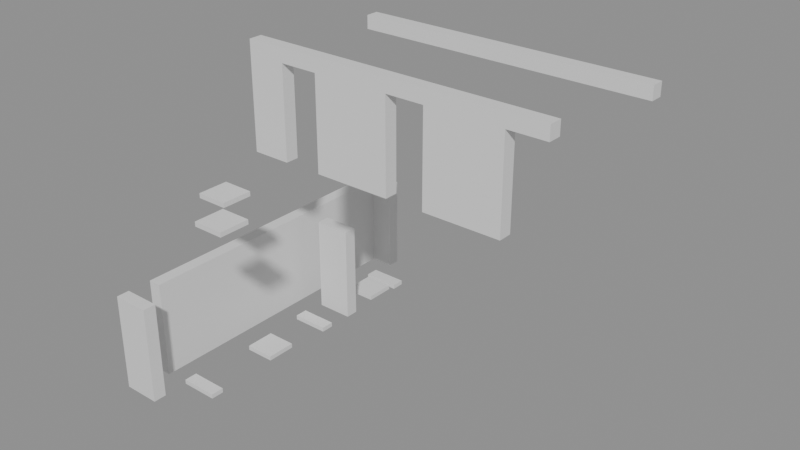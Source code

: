 # Source: building_lego.blend  (saved by Blender 5.0.119; exported with 4.5.12 LTS)
import bpy
from mathutils import Matrix  # noqa: F401  (used for matrix-valued properties, if any)

bpy.ops.wm.read_factory_settings(use_empty=True)
scene = bpy.context.scene
scene.name = 'Scene'

# ---- collections
col_01_paredes_externas = bpy.data.collections.new('01_Paredes_Externas'); scene.collection.children.link(col_01_paredes_externas)
col_02_paredes_internas = bpy.data.collections.new('02_Paredes_Internas'); scene.collection.children.link(col_02_paredes_internas)
col_04_moveis_decoracoes = bpy.data.collections.new('04_Moveis_Decoracoes'); scene.collection.children.link(col_04_moveis_decoracoes)

# ---- materials (node trees are filled in below, after node groups)
mat_mat_parede_externa = bpy.data.materials.new('Mat_Parede_Externa')
mat_mat_parede_interna = bpy.data.materials.new('Mat_Parede_Interna')
mat_mat_moveis = bpy.data.materials.new('Mat_Moveis')

# ---- material node trees
mat_mat_parede_externa.use_nodes = True; mat_mat_parede_externa.node_tree.nodes.clear()
_N = mat_mat_parede_externa.node_tree.nodes; _L = mat_mat_parede_externa.node_tree.links
n0 = _N.new('ShaderNodeBsdfPrincipled'); n0.name = 'BSDF - Pré-fundamentado'; n0.location = (-200, 100)
n1 = _N.new('ShaderNodeOutputMaterial'); n1.name = 'Saída de material'; n1.location = (200, 100)
_L.new(n0.outputs[0], n1.inputs[0])
n1.is_active_output = True
mat_mat_parede_interna.use_nodes = True; mat_mat_parede_interna.node_tree.nodes.clear()
_N = mat_mat_parede_interna.node_tree.nodes; _L = mat_mat_parede_interna.node_tree.links
n0 = _N.new('ShaderNodeBsdfPrincipled'); n0.name = 'BSDF - Pré-fundamentado'; n0.location = (-200, 100)
n1 = _N.new('ShaderNodeOutputMaterial'); n1.name = 'Saída de material'; n1.location = (200, 100)
_L.new(n0.outputs[0], n1.inputs[0])
n1.is_active_output = True
mat_mat_moveis.use_nodes = True; mat_mat_moveis.node_tree.nodes.clear()
_N = mat_mat_moveis.node_tree.nodes; _L = mat_mat_moveis.node_tree.links
n0 = _N.new('ShaderNodeBsdfPrincipled'); n0.name = 'BSDF - Pré-fundamentado'; n0.location = (-200, 100)
n1 = _N.new('ShaderNodeOutputMaterial'); n1.name = 'Saída de material'; n1.location = (200, 100)
_L.new(n0.outputs[0], n1.inputs[0])
n1.is_active_output = True

# ---- meshes
me_bloco_dungeon_wall_4118_2635_z_50 = bpy.data.meshes.new('Bloco_dungeon_wall_4118_2635_z-50')
me_bloco_dungeon_wall_4118_2635_z_50.from_pydata([(-0.5, -0.175, -1.32), (0.5, -0.175, -1.32), (0.5, 0.175, -1.32), (-0.5, 0.175, -1.32), (-0.5, -0.175, 1.32), (0.5, -0.175, 1.32), (0.5, 0.175, 1.32), (-0.5, 0.175, 1.32)], [], [(0, 1, 2, 3), (4, 7, 6, 5), (0, 4, 5, 1), (2, 6, 7, 3), (0, 3, 7, 4), (1, 5, 6, 2)])
me_bloco_dungeon_wall_4118_2635_z_50.materials.append(mat_mat_parede_externa)
me_bloco_dungeon_wall_4118_2635_z_50.update()
me_bloco_dungeon_wall_4118_2644_z_50 = bpy.data.meshes.new('Bloco_dungeon_wall_4118_2644_z-50')
me_bloco_dungeon_wall_4118_2644_z_50.from_pydata([(-0.5, -0.175, -1.32), (0.5, -0.175, -1.32), (0.5, 0.175, -1.32), (-0.5, 0.175, -1.32), (-0.5, -0.175, 1.32), (0.5, -0.175, 1.32), (0.5, 0.175, 1.32), (-0.5, 0.175, 1.32)], [], [(0, 1, 2, 3), (4, 7, 6, 5), (0, 4, 5, 1), (2, 6, 7, 3), (0, 3, 7, 4), (1, 5, 6, 2)])
me_bloco_dungeon_wall_4118_2644_z_50.materials.append(mat_mat_parede_externa)
me_bloco_dungeon_wall_4118_2644_z_50.update()
me_bloco_dungeon_wall_4118_2636_z_50 = bpy.data.meshes.new('Bloco_dungeon_wall_4118_2636_z-50')
me_bloco_dungeon_wall_4118_2636_z_50.from_pydata([(-0.175, -0.5, -1.32), (0.175, -0.5, -1.32), (0.175, 0.5, -1.32), (-0.175, 0.5, -1.32), (-0.175, -0.5, 1.32), (0.175, -0.5, 1.32), (0.175, 0.5, 1.32), (-0.175, 0.5, 1.32)], [], [(0, 1, 2, 3), (4, 7, 6, 5), (0, 4, 5, 1), (2, 6, 7, 3), (0, 3, 7, 4), (1, 5, 6, 2)])
me_bloco_dungeon_wall_4118_2636_z_50.materials.append(mat_mat_parede_externa)
me_bloco_dungeon_wall_4118_2636_z_50.update()
me_bloco_dungeon_wall_4118_2637_z_50 = bpy.data.meshes.new('Bloco_dungeon_wall_4118_2637_z-50')
me_bloco_dungeon_wall_4118_2637_z_50.from_pydata([(-0.175, -0.5, -1.32), (0.175, -0.5, -1.32), (0.175, 0.5, -1.32), (-0.175, 0.5, -1.32), (-0.175, -0.5, 1.32), (0.175, -0.5, 1.32), (0.175, 0.5, 1.32), (-0.175, 0.5, 1.32)], [], [(0, 1, 2, 3), (4, 7, 6, 5), (0, 4, 5, 1), (2, 6, 7, 3), (0, 3, 7, 4), (1, 5, 6, 2)])
me_bloco_dungeon_wall_4118_2637_z_50.materials.append(mat_mat_parede_externa)
me_bloco_dungeon_wall_4118_2637_z_50.update()
me_bloco_dungeon_wall_4118_2638_z_50 = bpy.data.meshes.new('Bloco_dungeon_wall_4118_2638_z-50')
me_bloco_dungeon_wall_4118_2638_z_50.from_pydata([(-0.175, -0.5, -1.32), (0.175, -0.5, -1.32), (0.175, 0.5, -1.32), (-0.175, 0.5, -1.32), (-0.175, -0.5, 1.32), (0.175, -0.5, 1.32), (0.175, 0.5, 1.32), (-0.175, 0.5, 1.32)], [], [(0, 1, 2, 3), (4, 7, 6, 5), (0, 4, 5, 1), (2, 6, 7, 3), (0, 3, 7, 4), (1, 5, 6, 2)])
me_bloco_dungeon_wall_4118_2638_z_50.materials.append(mat_mat_parede_externa)
me_bloco_dungeon_wall_4118_2638_z_50.update()
me_bloco_dungeon_wall_4118_2639_z_50 = bpy.data.meshes.new('Bloco_dungeon_wall_4118_2639_z-50')
me_bloco_dungeon_wall_4118_2639_z_50.from_pydata([(-0.175, -0.5, -1.32), (0.175, -0.5, -1.32), (0.175, 0.5, -1.32), (-0.175, 0.5, -1.32), (-0.175, -0.5, 1.32), (0.175, -0.5, 1.32), (0.175, 0.5, 1.32), (-0.175, 0.5, 1.32)], [], [(0, 1, 2, 3), (4, 7, 6, 5), (0, 4, 5, 1), (2, 6, 7, 3), (0, 3, 7, 4), (1, 5, 6, 2)])
me_bloco_dungeon_wall_4118_2639_z_50.materials.append(mat_mat_parede_externa)
me_bloco_dungeon_wall_4118_2639_z_50.update()
me_bloco_dungeon_wall_4118_2640_z_50 = bpy.data.meshes.new('Bloco_dungeon_wall_4118_2640_z-50')
me_bloco_dungeon_wall_4118_2640_z_50.from_pydata([(-0.175, -0.5, -1.32), (0.175, -0.5, -1.32), (0.175, 0.5, -1.32), (-0.175, 0.5, -1.32), (-0.175, -0.5, 1.32), (0.175, -0.5, 1.32), (0.175, 0.5, 1.32), (-0.175, 0.5, 1.32)], [], [(0, 1, 2, 3), (4, 7, 6, 5), (0, 4, 5, 1), (2, 6, 7, 3), (0, 3, 7, 4), (1, 5, 6, 2)])
me_bloco_dungeon_wall_4118_2640_z_50.materials.append(mat_mat_parede_externa)
me_bloco_dungeon_wall_4118_2640_z_50.update()
me_bloco_dungeon_wall_4118_2641_z_50 = bpy.data.meshes.new('Bloco_dungeon_wall_4118_2641_z-50')
me_bloco_dungeon_wall_4118_2641_z_50.from_pydata([(-0.175, -0.5, -1.32), (0.175, -0.5, -1.32), (0.175, 0.5, -1.32), (-0.175, 0.5, -1.32), (-0.175, -0.5, 1.32), (0.175, -0.5, 1.32), (0.175, 0.5, 1.32), (-0.175, 0.5, 1.32)], [], [(0, 1, 2, 3), (4, 7, 6, 5), (0, 4, 5, 1), (2, 6, 7, 3), (0, 3, 7, 4), (1, 5, 6, 2)])
me_bloco_dungeon_wall_4118_2641_z_50.materials.append(mat_mat_parede_externa)
me_bloco_dungeon_wall_4118_2641_z_50.update()
me_bloco_dungeon_wall_4118_2642_z_50 = bpy.data.meshes.new('Bloco_dungeon_wall_4118_2642_z-50')
me_bloco_dungeon_wall_4118_2642_z_50.from_pydata([(-0.175, -0.5, -1.32), (0.175, -0.5, -1.32), (0.175, 0.5, -1.32), (-0.175, 0.5, -1.32), (-0.175, -0.5, 1.32), (0.175, -0.5, 1.32), (0.175, 0.5, 1.32), (-0.175, 0.5, 1.32)], [], [(0, 1, 2, 3), (4, 7, 6, 5), (0, 4, 5, 1), (2, 6, 7, 3), (0, 3, 7, 4), (1, 5, 6, 2)])
me_bloco_dungeon_wall_4118_2642_z_50.materials.append(mat_mat_parede_externa)
me_bloco_dungeon_wall_4118_2642_z_50.update()
me_bloco_dungeon_wall_4118_2643_z_50 = bpy.data.meshes.new('Bloco_dungeon_wall_4118_2643_z-50')
me_bloco_dungeon_wall_4118_2643_z_50.from_pydata([(-0.175, -0.5, -1.32), (0.175, -0.5, -1.32), (0.175, 0.5, -1.32), (-0.175, 0.5, -1.32), (-0.175, -0.5, 1.32), (0.175, -0.5, 1.32), (0.175, 0.5, 1.32), (-0.175, 0.5, 1.32)], [], [(0, 1, 2, 3), (4, 7, 6, 5), (0, 4, 5, 1), (2, 6, 7, 3), (0, 3, 7, 4), (1, 5, 6, 2)])
me_bloco_dungeon_wall_4118_2643_z_50.materials.append(mat_mat_parede_externa)
me_bloco_dungeon_wall_4118_2643_z_50.update()
me_bloco_skeleton_4119_2636_z_50 = bpy.data.meshes.new('Bloco_skeleton_4119_2636_z-50')
me_bloco_skeleton_4119_2636_z_50.from_pydata([(-0.5, -0.175, -0.06), (0.5, -0.175, -0.06), (0.5, 0.175, -0.06), (-0.5, 0.175, -0.06), (-0.5, -0.175, 0.06), (0.5, -0.175, 0.06), (0.5, 0.175, 0.06), (-0.5, 0.175, 0.06)], [], [(0, 1, 2, 3), (4, 7, 6, 5), (0, 4, 5, 1), (2, 6, 7, 3), (0, 3, 7, 4), (1, 5, 6, 2)])
me_bloco_skeleton_4119_2636_z_50.materials.append(mat_mat_parede_interna)
me_bloco_skeleton_4119_2636_z_50.update()
me_bloco_stone_arch_4120_2638_z0 = bpy.data.meshes.new('Bloco_stone_arch_4120_2638_z0')
me_bloco_stone_arch_4120_2638_z0.from_pydata([(-0.5, -0.175, -1.2), (0.5, -0.175, -1.2), (0.5, 0.175, -1.2), (-0.5, 0.175, -1.2), (-0.5, -0.175, 1.2), (0.5, -0.175, 1.2), (0.5, 0.175, 1.2), (-0.5, 0.175, 1.2)], [], [(0, 1, 2, 3), (4, 7, 6, 5), (0, 4, 5, 1), (2, 6, 7, 3), (0, 3, 7, 4), (1, 5, 6, 2)])
me_bloco_stone_arch_4120_2638_z0.materials.append(mat_mat_parede_interna)
me_bloco_stone_arch_4120_2638_z0.update()
me_bloco_stone_wall_4120_2638_z20 = bpy.data.meshes.new('Bloco_stone_wall_4120_2638_z20')
me_bloco_stone_wall_4120_2638_z20.from_pydata([(-0.5, -0.175, -0.18), (0.5, -0.175, -0.18), (0.5, 0.175, -0.18), (-0.5, 0.175, -0.18), (-0.5, -0.175, 0.18), (0.5, -0.175, 0.18), (0.5, 0.175, 0.18), (-0.5, 0.175, 0.18)], [], [(0, 1, 2, 3), (4, 7, 6, 5), (0, 4, 5, 1), (2, 6, 7, 3), (0, 3, 7, 4), (1, 5, 6, 2)])
me_bloco_stone_wall_4120_2638_z20.materials.append(mat_mat_parede_interna)
me_bloco_stone_wall_4120_2638_z20.update()
me_bloco_stone_wall_4121_2638_z20 = bpy.data.meshes.new('Bloco_stone_wall_4121_2638_z20')
me_bloco_stone_wall_4121_2638_z20.from_pydata([(-0.5, -0.175, -0.18), (0.5, -0.175, -0.18), (0.5, 0.175, -0.18), (-0.5, 0.175, -0.18), (-0.5, -0.175, 0.18), (0.5, -0.175, 0.18), (0.5, 0.175, 0.18), (-0.5, 0.175, 0.18)], [], [(0, 1, 2, 3), (4, 7, 6, 5), (0, 4, 5, 1), (2, 6, 7, 3), (0, 3, 7, 4), (1, 5, 6, 2)])
me_bloco_stone_wall_4121_2638_z20.materials.append(mat_mat_parede_interna)
me_bloco_stone_wall_4121_2638_z20.update()
me_bloco_stone_arch_4122_2638_z0 = bpy.data.meshes.new('Bloco_stone_arch_4122_2638_z0')
me_bloco_stone_arch_4122_2638_z0.from_pydata([(-0.5, -0.175, -1.2), (0.5, -0.175, -1.2), (0.5, 0.175, -1.2), (-0.5, 0.175, -1.2), (-0.5, -0.175, 1.2), (0.5, -0.175, 1.2), (0.5, 0.175, 1.2), (-0.5, 0.175, 1.2)], [], [(0, 1, 2, 3), (4, 7, 6, 5), (0, 4, 5, 1), (2, 6, 7, 3), (0, 3, 7, 4), (1, 5, 6, 2)])
me_bloco_stone_arch_4122_2638_z0.materials.append(mat_mat_parede_interna)
me_bloco_stone_arch_4122_2638_z0.update()
me_bloco_stone_wall_4122_2638_z20 = bpy.data.meshes.new('Bloco_stone_wall_4122_2638_z20')
me_bloco_stone_wall_4122_2638_z20.from_pydata([(-0.5, -0.175, -0.18), (0.5, -0.175, -0.18), (0.5, 0.175, -0.18), (-0.5, 0.175, -0.18), (-0.5, -0.175, 0.18), (0.5, -0.175, 0.18), (0.5, 0.175, 0.18), (-0.5, 0.175, 0.18)], [], [(0, 1, 2, 3), (4, 7, 6, 5), (0, 4, 5, 1), (2, 6, 7, 3), (0, 3, 7, 4), (1, 5, 6, 2)])
me_bloco_stone_wall_4122_2638_z20.materials.append(mat_mat_parede_interna)
me_bloco_stone_wall_4122_2638_z20.update()
me_bloco_stone_arch_4123_2638_z0 = bpy.data.meshes.new('Bloco_stone_arch_4123_2638_z0')
me_bloco_stone_arch_4123_2638_z0.from_pydata([(-0.5, -0.175, -1.2), (0.5, -0.175, -1.2), (0.5, 0.175, -1.2), (-0.5, 0.175, -1.2), (-0.5, -0.175, 1.2), (0.5, -0.175, 1.2), (0.5, 0.175, 1.2), (-0.5, 0.175, 1.2)], [], [(0, 1, 2, 3), (4, 7, 6, 5), (0, 4, 5, 1), (2, 6, 7, 3), (0, 3, 7, 4), (1, 5, 6, 2)])
me_bloco_stone_arch_4123_2638_z0.materials.append(mat_mat_parede_interna)
me_bloco_stone_arch_4123_2638_z0.update()
me_bloco_stone_wall_4123_2638_z20 = bpy.data.meshes.new('Bloco_stone_wall_4123_2638_z20')
me_bloco_stone_wall_4123_2638_z20.from_pydata([(-0.5, -0.175, -0.18), (0.5, -0.175, -0.18), (0.5, 0.175, -0.18), (-0.5, 0.175, -0.18), (-0.5, -0.175, 0.18), (0.5, -0.175, 0.18), (0.5, 0.175, 0.18), (-0.5, 0.175, 0.18)], [], [(0, 1, 2, 3), (4, 7, 6, 5), (0, 4, 5, 1), (2, 6, 7, 3), (0, 3, 7, 4), (1, 5, 6, 2)])
me_bloco_stone_wall_4123_2638_z20.materials.append(mat_mat_parede_interna)
me_bloco_stone_wall_4123_2638_z20.update()
me_bloco_stone_wall_4124_2638_z20 = bpy.data.meshes.new('Bloco_stone_wall_4124_2638_z20')
me_bloco_stone_wall_4124_2638_z20.from_pydata([(-0.5, -0.175, -0.18), (0.5, -0.175, -0.18), (0.5, 0.175, -0.18), (-0.5, 0.175, -0.18), (-0.5, -0.175, 0.18), (0.5, -0.175, 0.18), (0.5, 0.175, 0.18), (-0.5, 0.175, 0.18)], [], [(0, 1, 2, 3), (4, 7, 6, 5), (0, 4, 5, 1), (2, 6, 7, 3), (0, 3, 7, 4), (1, 5, 6, 2)])
me_bloco_stone_wall_4124_2638_z20.materials.append(mat_mat_parede_interna)
me_bloco_stone_wall_4124_2638_z20.update()
me_bloco_stone_arch_4125_2638_z0 = bpy.data.meshes.new('Bloco_stone_arch_4125_2638_z0')
me_bloco_stone_arch_4125_2638_z0.from_pydata([(-0.5, -0.175, -1.2), (0.5, -0.175, -1.2), (0.5, 0.175, -1.2), (-0.5, 0.175, -1.2), (-0.5, -0.175, 1.2), (0.5, -0.175, 1.2), (0.5, 0.175, 1.2), (-0.5, 0.175, 1.2)], [], [(0, 1, 2, 3), (4, 7, 6, 5), (0, 4, 5, 1), (2, 6, 7, 3), (0, 3, 7, 4), (1, 5, 6, 2)])
me_bloco_stone_arch_4125_2638_z0.materials.append(mat_mat_parede_interna)
me_bloco_stone_arch_4125_2638_z0.update()
me_bloco_stone_wall_4125_2638_z20 = bpy.data.meshes.new('Bloco_stone_wall_4125_2638_z20')
me_bloco_stone_wall_4125_2638_z20.from_pydata([(-0.5, -0.175, -0.18), (0.5, -0.175, -0.18), (0.5, 0.175, -0.18), (-0.5, 0.175, -0.18), (-0.5, -0.175, 0.18), (0.5, -0.175, 0.18), (0.5, 0.175, 0.18), (-0.5, 0.175, 0.18)], [], [(0, 1, 2, 3), (4, 7, 6, 5), (0, 4, 5, 1), (2, 6, 7, 3), (0, 3, 7, 4), (1, 5, 6, 2)])
me_bloco_stone_wall_4125_2638_z20.materials.append(mat_mat_parede_interna)
me_bloco_stone_wall_4125_2638_z20.update()
me_bloco_stone_arch_4126_2638_z0 = bpy.data.meshes.new('Bloco_stone_arch_4126_2638_z0')
me_bloco_stone_arch_4126_2638_z0.from_pydata([(-0.5, -0.175, -1.2), (0.5, -0.175, -1.2), (0.5, 0.175, -1.2), (-0.5, 0.175, -1.2), (-0.5, -0.175, 1.2), (0.5, -0.175, 1.2), (0.5, 0.175, 1.2), (-0.5, 0.175, 1.2)], [], [(0, 1, 2, 3), (4, 7, 6, 5), (0, 4, 5, 1), (2, 6, 7, 3), (0, 3, 7, 4), (1, 5, 6, 2)])
me_bloco_stone_arch_4126_2638_z0.materials.append(mat_mat_parede_interna)
me_bloco_stone_arch_4126_2638_z0.update()
me_bloco_stone_wall_4126_2638_z20 = bpy.data.meshes.new('Bloco_stone_wall_4126_2638_z20')
me_bloco_stone_wall_4126_2638_z20.from_pydata([(-0.5, -0.175, -0.18), (0.5, -0.175, -0.18), (0.5, 0.175, -0.18), (-0.5, 0.175, -0.18), (-0.5, -0.175, 0.18), (0.5, -0.175, 0.18), (0.5, 0.175, 0.18), (-0.5, 0.175, 0.18)], [], [(0, 1, 2, 3), (4, 7, 6, 5), (0, 4, 5, 1), (2, 6, 7, 3), (0, 3, 7, 4), (1, 5, 6, 2)])
me_bloco_stone_wall_4126_2638_z20.materials.append(mat_mat_parede_interna)
me_bloco_stone_wall_4126_2638_z20.update()
me_bloco_stone_wall_4127_2638_z20 = bpy.data.meshes.new('Bloco_stone_wall_4127_2638_z20')
me_bloco_stone_wall_4127_2638_z20.from_pydata([(-0.5, -0.175, -0.18), (0.5, -0.175, -0.18), (0.5, 0.175, -0.18), (-0.5, 0.175, -0.18), (-0.5, -0.175, 0.18), (0.5, -0.175, 0.18), (0.5, 0.175, 0.18), (-0.5, 0.175, 0.18)], [], [(0, 1, 2, 3), (4, 7, 6, 5), (0, 4, 5, 1), (2, 6, 7, 3), (0, 3, 7, 4), (1, 5, 6, 2)])
me_bloco_stone_wall_4127_2638_z20.materials.append(mat_mat_parede_interna)
me_bloco_stone_wall_4127_2638_z20.update()
me_bloco_skeleton_4119_2640_z_50 = bpy.data.meshes.new('Bloco_skeleton_4119_2640_z-50')
me_bloco_skeleton_4119_2640_z_50.from_pydata([(-0.5, -0.175, -0.06), (0.5, -0.175, -0.06), (0.5, 0.175, -0.06), (-0.5, 0.175, -0.06), (-0.5, -0.175, 0.06), (0.5, -0.175, 0.06), (0.5, 0.175, 0.06), (-0.5, 0.175, 0.06)], [], [(0, 1, 2, 3), (4, 7, 6, 5), (0, 4, 5, 1), (2, 6, 7, 3), (0, 3, 7, 4), (1, 5, 6, 2)])
me_bloco_skeleton_4119_2640_z_50.materials.append(mat_mat_parede_interna)
me_bloco_skeleton_4119_2640_z_50.update()
me_bloco_dungeon_wall_4119_2641_z_50 = bpy.data.meshes.new('Bloco_dungeon_wall_4119_2641_z-50')
me_bloco_dungeon_wall_4119_2641_z_50.from_pydata([(-0.5, -0.175, -1.32), (0.5, -0.175, -1.32), (0.5, 0.175, -1.32), (-0.5, 0.175, -1.32), (-0.5, -0.175, 1.32), (0.5, -0.175, 1.32), (0.5, 0.175, 1.32), (-0.5, 0.175, 1.32)], [], [(0, 1, 2, 3), (4, 7, 6, 5), (0, 4, 5, 1), (2, 6, 7, 3), (0, 3, 7, 4), (1, 5, 6, 2)])
me_bloco_dungeon_wall_4119_2641_z_50.materials.append(mat_mat_parede_interna)
me_bloco_dungeon_wall_4119_2641_z_50.update()
me_bloco_stone_wall_4120_2642_z17 = bpy.data.meshes.new('Bloco_stone_wall_4120_2642_z17')
me_bloco_stone_wall_4120_2642_z17.from_pydata([(-0.5, -0.175, -0.18), (0.5, -0.175, -0.18), (0.5, 0.175, -0.18), (-0.5, 0.175, -0.18), (-0.5, -0.175, 0.18), (0.5, -0.175, 0.18), (0.5, 0.175, 0.18), (-0.5, 0.175, 0.18)], [], [(0, 1, 2, 3), (4, 7, 6, 5), (0, 4, 5, 1), (2, 6, 7, 3), (0, 3, 7, 4), (1, 5, 6, 2)])
me_bloco_stone_wall_4120_2642_z17.materials.append(mat_mat_parede_interna)
me_bloco_stone_wall_4120_2642_z17.update()
me_bloco_stone_wall_4121_2642_z17 = bpy.data.meshes.new('Bloco_stone_wall_4121_2642_z17')
me_bloco_stone_wall_4121_2642_z17.from_pydata([(-0.5, -0.175, -0.18), (0.5, -0.175, -0.18), (0.5, 0.175, -0.18), (-0.5, 0.175, -0.18), (-0.5, -0.175, 0.18), (0.5, -0.175, 0.18), (0.5, 0.175, 0.18), (-0.5, 0.175, 0.18)], [], [(0, 1, 2, 3), (4, 7, 6, 5), (0, 4, 5, 1), (2, 6, 7, 3), (0, 3, 7, 4), (1, 5, 6, 2)])
me_bloco_stone_wall_4121_2642_z17.materials.append(mat_mat_parede_interna)
me_bloco_stone_wall_4121_2642_z17.update()
me_bloco_stone_wall_4122_2642_z17 = bpy.data.meshes.new('Bloco_stone_wall_4122_2642_z17')
me_bloco_stone_wall_4122_2642_z17.from_pydata([(-0.5, -0.175, -0.18), (0.5, -0.175, -0.18), (0.5, 0.175, -0.18), (-0.5, 0.175, -0.18), (-0.5, -0.175, 0.18), (0.5, -0.175, 0.18), (0.5, 0.175, 0.18), (-0.5, 0.175, 0.18)], [], [(0, 1, 2, 3), (4, 7, 6, 5), (0, 4, 5, 1), (2, 6, 7, 3), (0, 3, 7, 4), (1, 5, 6, 2)])
me_bloco_stone_wall_4122_2642_z17.materials.append(mat_mat_parede_interna)
me_bloco_stone_wall_4122_2642_z17.update()
me_bloco_stone_wall_4123_2642_z17 = bpy.data.meshes.new('Bloco_stone_wall_4123_2642_z17')
me_bloco_stone_wall_4123_2642_z17.from_pydata([(-0.5, -0.175, -0.18), (0.5, -0.175, -0.18), (0.5, 0.175, -0.18), (-0.5, 0.175, -0.18), (-0.5, -0.175, 0.18), (0.5, -0.175, 0.18), (0.5, 0.175, 0.18), (-0.5, 0.175, 0.18)], [], [(0, 1, 2, 3), (4, 7, 6, 5), (0, 4, 5, 1), (2, 6, 7, 3), (0, 3, 7, 4), (1, 5, 6, 2)])
me_bloco_stone_wall_4123_2642_z17.materials.append(mat_mat_parede_interna)
me_bloco_stone_wall_4123_2642_z17.update()
me_bloco_stone_wall_4124_2642_z17 = bpy.data.meshes.new('Bloco_stone_wall_4124_2642_z17')
me_bloco_stone_wall_4124_2642_z17.from_pydata([(-0.5, -0.175, -0.18), (0.5, -0.175, -0.18), (0.5, 0.175, -0.18), (-0.5, 0.175, -0.18), (-0.5, -0.175, 0.18), (0.5, -0.175, 0.18), (0.5, 0.175, 0.18), (-0.5, 0.175, 0.18)], [], [(0, 1, 2, 3), (4, 7, 6, 5), (0, 4, 5, 1), (2, 6, 7, 3), (0, 3, 7, 4), (1, 5, 6, 2)])
me_bloco_stone_wall_4124_2642_z17.materials.append(mat_mat_parede_interna)
me_bloco_stone_wall_4124_2642_z17.update()
me_bloco_stone_wall_4125_2642_z17 = bpy.data.meshes.new('Bloco_stone_wall_4125_2642_z17')
me_bloco_stone_wall_4125_2642_z17.from_pydata([(-0.5, -0.175, -0.18), (0.5, -0.175, -0.18), (0.5, 0.175, -0.18), (-0.5, 0.175, -0.18), (-0.5, -0.175, 0.18), (0.5, -0.175, 0.18), (0.5, 0.175, 0.18), (-0.5, 0.175, 0.18)], [], [(0, 1, 2, 3), (4, 7, 6, 5), (0, 4, 5, 1), (2, 6, 7, 3), (0, 3, 7, 4), (1, 5, 6, 2)])
me_bloco_stone_wall_4125_2642_z17.materials.append(mat_mat_parede_interna)
me_bloco_stone_wall_4125_2642_z17.update()
me_bloco_stone_wall_4126_2642_z17 = bpy.data.meshes.new('Bloco_stone_wall_4126_2642_z17')
me_bloco_stone_wall_4126_2642_z17.from_pydata([(-0.5, -0.175, -0.18), (0.5, -0.175, -0.18), (0.5, 0.175, -0.18), (-0.5, 0.175, -0.18), (-0.5, -0.175, 0.18), (0.5, -0.175, 0.18), (0.5, 0.175, 0.18), (-0.5, 0.175, 0.18)], [], [(0, 1, 2, 3), (4, 7, 6, 5), (0, 4, 5, 1), (2, 6, 7, 3), (0, 3, 7, 4), (1, 5, 6, 2)])
me_bloco_stone_wall_4126_2642_z17.materials.append(mat_mat_parede_interna)
me_bloco_stone_wall_4126_2642_z17.update()
me_bloco_stone_wall_4127_2642_z17 = bpy.data.meshes.new('Bloco_stone_wall_4127_2642_z17')
me_bloco_stone_wall_4127_2642_z17.from_pydata([(-0.5, -0.175, -0.18), (0.5, -0.175, -0.18), (0.5, 0.175, -0.18), (-0.5, 0.175, -0.18), (-0.5, -0.175, 0.18), (0.5, -0.175, 0.18), (0.5, 0.175, 0.18), (-0.5, 0.175, 0.18)], [], [(0, 1, 2, 3), (4, 7, 6, 5), (0, 4, 5, 1), (2, 6, 7, 3), (0, 3, 7, 4), (1, 5, 6, 2)])
me_bloco_stone_wall_4127_2642_z17.materials.append(mat_mat_parede_interna)
me_bloco_stone_wall_4127_2642_z17.update()
me_bloco_skeleton_4119_2643_z_50 = bpy.data.meshes.new('Bloco_skeleton_4119_2643_z-50')
me_bloco_skeleton_4119_2643_z_50.from_pydata([(-0.5, -0.175, -0.06), (0.5, -0.175, -0.06), (0.5, 0.175, -0.06), (-0.5, 0.175, -0.06), (-0.5, -0.175, 0.06), (0.5, -0.175, 0.06), (0.5, 0.175, 0.06), (-0.5, 0.175, 0.06)], [], [(0, 1, 2, 3), (4, 7, 6, 5), (0, 4, 5, 1), (2, 6, 7, 3), (0, 3, 7, 4), (1, 5, 6, 2)])
me_bloco_skeleton_4119_2643_z_50.materials.append(mat_mat_parede_interna)
me_bloco_skeleton_4119_2643_z_50.update()
me_movel_skeleton_4119_2638_z_50 = bpy.data.meshes.new('Movel_skeleton_4119_2638_z-50')
me_movel_skeleton_4119_2638_z_50.from_pydata([(-0.4, -0.4, -0.06), (0.4, -0.4, -0.06), (0.4, 0.4, -0.06), (-0.4, 0.4, -0.06), (-0.4, -0.4, 0.06), (0.4, -0.4, 0.06), (0.4, 0.4, 0.06), (-0.4, 0.4, 0.06)], [], [(0, 1, 2, 3), (4, 7, 6, 5), (0, 4, 5, 1), (2, 6, 7, 3), (0, 3, 7, 4), (1, 5, 6, 2)])
me_movel_skeleton_4119_2638_z_50.materials.append(mat_mat_moveis)
me_movel_skeleton_4119_2638_z_50.update()
me_movel_bones_4119_2642_z_50 = bpy.data.meshes.new('Movel_bones_4119_2642_z-50')
me_movel_bones_4119_2642_z_50.from_pydata([(-0.4, -0.4, -0.06), (0.4, -0.4, -0.06), (0.4, 0.4, -0.06), (-0.4, 0.4, -0.06), (-0.4, -0.4, 0.06), (0.4, -0.4, 0.06), (0.4, 0.4, 0.06), (-0.4, 0.4, 0.06)], [], [(0, 1, 2, 3), (4, 7, 6, 5), (0, 4, 5, 1), (2, 6, 7, 3), (0, 3, 7, 4), (1, 5, 6, 2)])
me_movel_bones_4119_2642_z_50.materials.append(mat_mat_moveis)
me_movel_bones_4119_2642_z_50.update()
me_movel_web_4121_2635_z_4 = bpy.data.meshes.new('Movel_web_4121_2635_z-4')
me_movel_web_4121_2635_z_4.from_pydata([(-0.4, -0.4, -0.06), (0.4, -0.4, -0.06), (0.4, 0.4, -0.06), (-0.4, 0.4, -0.06), (-0.4, -0.4, 0.06), (0.4, -0.4, 0.06), (0.4, 0.4, 0.06), (-0.4, 0.4, 0.06)], [], [(0, 1, 2, 3), (4, 7, 6, 5), (0, 4, 5, 1), (2, 6, 7, 3), (0, 3, 7, 4), (1, 5, 6, 2)])
me_movel_web_4121_2635_z_4.materials.append(mat_mat_moveis)
me_movel_web_4121_2635_z_4.update()
me_movel_web_4120_2636_z_4 = bpy.data.meshes.new('Movel_web_4120_2636_z-4')
me_movel_web_4120_2636_z_4.from_pydata([(-0.4, -0.4, -0.06), (0.4, -0.4, -0.06), (0.4, 0.4, -0.06), (-0.4, 0.4, -0.06), (-0.4, -0.4, 0.06), (0.4, -0.4, 0.06), (0.4, 0.4, 0.06), (-0.4, 0.4, 0.06)], [], [(0, 1, 2, 3), (4, 7, 6, 5), (0, 4, 5, 1), (2, 6, 7, 3), (0, 3, 7, 4), (1, 5, 6, 2)])
me_movel_web_4120_2636_z_4.materials.append(mat_mat_moveis)
me_movel_web_4120_2636_z_4.update()

# ---- objects
ob_parede_externa_norte_y2635_x4118_4118 = bpy.data.objects.new('Parede_Externa_Norte_Y2635_X4118_4118', None)
ob_bloco_dungeon_wall_4118_2635_z_50 = bpy.data.objects.new('Bloco_dungeon_wall_4118_2635_z-50', me_bloco_dungeon_wall_4118_2635_z_50)
ob_parede_externa_sul_y2644_x4118_4118 = bpy.data.objects.new('Parede_Externa_Sul_Y2644_X4118_4118', None)
ob_bloco_dungeon_wall_4118_2644_z_50 = bpy.data.objects.new('Bloco_dungeon_wall_4118_2644_z-50', me_bloco_dungeon_wall_4118_2644_z_50)
ob_parede_externa_oeste_x4118_y2636_2643 = bpy.data.objects.new('Parede_Externa_Oeste_X4118_Y2636_2643', None)
ob_bloco_dungeon_wall_4118_2636_z_50 = bpy.data.objects.new('Bloco_dungeon_wall_4118_2636_z-50', me_bloco_dungeon_wall_4118_2636_z_50)
ob_bloco_dungeon_wall_4118_2637_z_50 = bpy.data.objects.new('Bloco_dungeon_wall_4118_2637_z-50', me_bloco_dungeon_wall_4118_2637_z_50)
ob_bloco_dungeon_wall_4118_2638_z_50 = bpy.data.objects.new('Bloco_dungeon_wall_4118_2638_z-50', me_bloco_dungeon_wall_4118_2638_z_50)
ob_bloco_dungeon_wall_4118_2639_z_50 = bpy.data.objects.new('Bloco_dungeon_wall_4118_2639_z-50', me_bloco_dungeon_wall_4118_2639_z_50)
ob_bloco_dungeon_wall_4118_2640_z_50 = bpy.data.objects.new('Bloco_dungeon_wall_4118_2640_z-50', me_bloco_dungeon_wall_4118_2640_z_50)
ob_bloco_dungeon_wall_4118_2641_z_50 = bpy.data.objects.new('Bloco_dungeon_wall_4118_2641_z-50', me_bloco_dungeon_wall_4118_2641_z_50)
ob_bloco_dungeon_wall_4118_2642_z_50 = bpy.data.objects.new('Bloco_dungeon_wall_4118_2642_z-50', me_bloco_dungeon_wall_4118_2642_z_50)
ob_bloco_dungeon_wall_4118_2643_z_50 = bpy.data.objects.new('Bloco_dungeon_wall_4118_2643_z-50', me_bloco_dungeon_wall_4118_2643_z_50)
ob_parede_interna_ew_02_y2636_x4119_4119 = bpy.data.objects.new('Parede_Interna_EW_02_Y2636_X4119_4119', None)
ob_bloco_skeleton_4119_2636_z_50 = bpy.data.objects.new('Bloco_skeleton_4119_2636_z-50', me_bloco_skeleton_4119_2636_z_50)
ob_parede_interna_ew_03_y2638_x4120_4127 = bpy.data.objects.new('Parede_Interna_EW_03_Y2638_X4120_4127', None)
ob_bloco_stone_arch_4120_2638_z0 = bpy.data.objects.new('Bloco_stone_arch_4120_2638_z0', me_bloco_stone_arch_4120_2638_z0)
ob_bloco_stone_wall_4120_2638_z20 = bpy.data.objects.new('Bloco_stone_wall_4120_2638_z20', me_bloco_stone_wall_4120_2638_z20)
ob_bloco_stone_wall_4121_2638_z20 = bpy.data.objects.new('Bloco_stone_wall_4121_2638_z20', me_bloco_stone_wall_4121_2638_z20)
ob_bloco_stone_arch_4122_2638_z0 = bpy.data.objects.new('Bloco_stone_arch_4122_2638_z0', me_bloco_stone_arch_4122_2638_z0)
ob_bloco_stone_wall_4122_2638_z20 = bpy.data.objects.new('Bloco_stone_wall_4122_2638_z20', me_bloco_stone_wall_4122_2638_z20)
ob_bloco_stone_arch_4123_2638_z0 = bpy.data.objects.new('Bloco_stone_arch_4123_2638_z0', me_bloco_stone_arch_4123_2638_z0)
ob_bloco_stone_wall_4123_2638_z20 = bpy.data.objects.new('Bloco_stone_wall_4123_2638_z20', me_bloco_stone_wall_4123_2638_z20)
ob_bloco_stone_wall_4124_2638_z20 = bpy.data.objects.new('Bloco_stone_wall_4124_2638_z20', me_bloco_stone_wall_4124_2638_z20)
ob_bloco_stone_arch_4125_2638_z0 = bpy.data.objects.new('Bloco_stone_arch_4125_2638_z0', me_bloco_stone_arch_4125_2638_z0)
ob_bloco_stone_wall_4125_2638_z20 = bpy.data.objects.new('Bloco_stone_wall_4125_2638_z20', me_bloco_stone_wall_4125_2638_z20)
ob_bloco_stone_arch_4126_2638_z0 = bpy.data.objects.new('Bloco_stone_arch_4126_2638_z0', me_bloco_stone_arch_4126_2638_z0)
ob_bloco_stone_wall_4126_2638_z20 = bpy.data.objects.new('Bloco_stone_wall_4126_2638_z20', me_bloco_stone_wall_4126_2638_z20)
ob_bloco_stone_wall_4127_2638_z20 = bpy.data.objects.new('Bloco_stone_wall_4127_2638_z20', me_bloco_stone_wall_4127_2638_z20)
ob_parede_interna_ew_04_y2640_x4119_4119 = bpy.data.objects.new('Parede_Interna_EW_04_Y2640_X4119_4119', None)
ob_bloco_skeleton_4119_2640_z_50 = bpy.data.objects.new('Bloco_skeleton_4119_2640_z-50', me_bloco_skeleton_4119_2640_z_50)
ob_parede_interna_ew_05_y2641_x4119_4119 = bpy.data.objects.new('Parede_Interna_EW_05_Y2641_X4119_4119', None)
ob_bloco_dungeon_wall_4119_2641_z_50 = bpy.data.objects.new('Bloco_dungeon_wall_4119_2641_z-50', me_bloco_dungeon_wall_4119_2641_z_50)
ob_parede_interna_ew_06_y2642_x4120_4127 = bpy.data.objects.new('Parede_Interna_EW_06_Y2642_X4120_4127', None)
ob_bloco_stone_wall_4120_2642_z17 = bpy.data.objects.new('Bloco_stone_wall_4120_2642_z17', me_bloco_stone_wall_4120_2642_z17)
ob_bloco_stone_wall_4121_2642_z17 = bpy.data.objects.new('Bloco_stone_wall_4121_2642_z17', me_bloco_stone_wall_4121_2642_z17)
ob_bloco_stone_wall_4122_2642_z17 = bpy.data.objects.new('Bloco_stone_wall_4122_2642_z17', me_bloco_stone_wall_4122_2642_z17)
ob_bloco_stone_wall_4123_2642_z17 = bpy.data.objects.new('Bloco_stone_wall_4123_2642_z17', me_bloco_stone_wall_4123_2642_z17)
ob_bloco_stone_wall_4124_2642_z17 = bpy.data.objects.new('Bloco_stone_wall_4124_2642_z17', me_bloco_stone_wall_4124_2642_z17)
ob_bloco_stone_wall_4125_2642_z17 = bpy.data.objects.new('Bloco_stone_wall_4125_2642_z17', me_bloco_stone_wall_4125_2642_z17)
ob_bloco_stone_wall_4126_2642_z17 = bpy.data.objects.new('Bloco_stone_wall_4126_2642_z17', me_bloco_stone_wall_4126_2642_z17)
ob_bloco_stone_wall_4127_2642_z17 = bpy.data.objects.new('Bloco_stone_wall_4127_2642_z17', me_bloco_stone_wall_4127_2642_z17)
ob_parede_interna_ew_07_y2643_x4119_4119 = bpy.data.objects.new('Parede_Interna_EW_07_Y2643_X4119_4119', None)
ob_bloco_skeleton_4119_2643_z_50 = bpy.data.objects.new('Bloco_skeleton_4119_2643_z-50', me_bloco_skeleton_4119_2643_z_50)
ob_moveis_decoracoes = bpy.data.objects.new('Moveis_Decoracoes', None)
ob_movel_skeleton_4119_2638_z_50 = bpy.data.objects.new('Movel_skeleton_4119_2638_z-50', me_movel_skeleton_4119_2638_z_50)
ob_movel_bones_4119_2642_z_50 = bpy.data.objects.new('Movel_bones_4119_2642_z-50', me_movel_bones_4119_2642_z_50)
ob_movel_web_4121_2635_z_4 = bpy.data.objects.new('Movel_web_4121_2635_z-4', me_movel_web_4121_2635_z_4)
ob_movel_web_4120_2636_z_4 = bpy.data.objects.new('Movel_web_4120_2636_z-4', me_movel_web_4120_2636_z_4)

# ---- transforms, parenting, visibility, modifiers, constraints
ob_parede_externa_norte_y2635_x4118_4118.location = (-4.5, -4.5, 0.0)
ob_parede_externa_norte_y2635_x4118_4118.empty_display_type = 'CUBE'
ob_bloco_dungeon_wall_4118_2635_z_50.parent = ob_parede_externa_norte_y2635_x4118_4118
ob_bloco_dungeon_wall_4118_2635_z_50.matrix_parent_inverse = Matrix(((1.0, -0.0, 0.0, 4.5), (-0.0, 1.0, -0.0, 4.5), (0.0, -0.0, 1.0, -0.0), (-0.0, 0.0, -0.0, 1.0)))
ob_bloco_dungeon_wall_4118_2635_z_50.location = (-4.5, -4.825, 1.32)
ob_parede_externa_sul_y2644_x4118_4118.location = (-4.5, 4.5, 0.0)
ob_parede_externa_sul_y2644_x4118_4118.empty_display_type = 'CUBE'
ob_bloco_dungeon_wall_4118_2644_z_50.parent = ob_parede_externa_sul_y2644_x4118_4118
ob_bloco_dungeon_wall_4118_2644_z_50.matrix_parent_inverse = Matrix(((1.0, -0.0, 0.0, 4.5), (-0.0, 1.0, -0.0, -4.5), (0.0, -0.0, 1.0, -0.0), (-0.0, 0.0, -0.0, 1.0)))
ob_bloco_dungeon_wall_4118_2644_z_50.location = (-4.5, 4.175, 1.32)
ob_parede_externa_oeste_x4118_y2636_2643.location = (-4.5, 0.0, 0.0)
ob_parede_externa_oeste_x4118_y2636_2643.empty_display_type = 'CUBE'
ob_bloco_dungeon_wall_4118_2636_z_50.parent = ob_parede_externa_oeste_x4118_y2636_2643
ob_bloco_dungeon_wall_4118_2636_z_50.matrix_parent_inverse = Matrix(((1.0, -0.0, 0.0, 4.5), (-0.0, 1.0, -0.0, 0.0), (0.0, -0.0, 1.0, -0.0), (-0.0, 0.0, -0.0, 1.0)))
ob_bloco_dungeon_wall_4118_2636_z_50.location = (-4.825, -3.5, 1.32)
ob_bloco_dungeon_wall_4118_2637_z_50.parent = ob_parede_externa_oeste_x4118_y2636_2643
ob_bloco_dungeon_wall_4118_2637_z_50.matrix_parent_inverse = Matrix(((1.0, -0.0, 0.0, 4.5), (-0.0, 1.0, -0.0, 0.0), (0.0, -0.0, 1.0, -0.0), (-0.0, 0.0, -0.0, 1.0)))
ob_bloco_dungeon_wall_4118_2637_z_50.location = (-4.825, -2.5, 1.32)
ob_bloco_dungeon_wall_4118_2638_z_50.parent = ob_parede_externa_oeste_x4118_y2636_2643
ob_bloco_dungeon_wall_4118_2638_z_50.matrix_parent_inverse = Matrix(((1.0, -0.0, 0.0, 4.5), (-0.0, 1.0, -0.0, 0.0), (0.0, -0.0, 1.0, -0.0), (-0.0, 0.0, -0.0, 1.0)))
ob_bloco_dungeon_wall_4118_2638_z_50.location = (-4.825, -1.5, 1.32)
ob_bloco_dungeon_wall_4118_2639_z_50.parent = ob_parede_externa_oeste_x4118_y2636_2643
ob_bloco_dungeon_wall_4118_2639_z_50.matrix_parent_inverse = Matrix(((1.0, -0.0, 0.0, 4.5), (-0.0, 1.0, -0.0, 0.0), (0.0, -0.0, 1.0, -0.0), (-0.0, 0.0, -0.0, 1.0)))
ob_bloco_dungeon_wall_4118_2639_z_50.location = (-4.825, -0.5, 1.32)
ob_bloco_dungeon_wall_4118_2640_z_50.parent = ob_parede_externa_oeste_x4118_y2636_2643
ob_bloco_dungeon_wall_4118_2640_z_50.matrix_parent_inverse = Matrix(((1.0, -0.0, 0.0, 4.5), (-0.0, 1.0, -0.0, 0.0), (0.0, -0.0, 1.0, -0.0), (-0.0, 0.0, -0.0, 1.0)))
ob_bloco_dungeon_wall_4118_2640_z_50.location = (-4.825, 0.5, 1.32)
ob_bloco_dungeon_wall_4118_2641_z_50.parent = ob_parede_externa_oeste_x4118_y2636_2643
ob_bloco_dungeon_wall_4118_2641_z_50.matrix_parent_inverse = Matrix(((1.0, -0.0, 0.0, 4.5), (-0.0, 1.0, -0.0, 0.0), (0.0, -0.0, 1.0, -0.0), (-0.0, 0.0, -0.0, 1.0)))
ob_bloco_dungeon_wall_4118_2641_z_50.location = (-4.825, 1.5, 1.32)
ob_bloco_dungeon_wall_4118_2642_z_50.parent = ob_parede_externa_oeste_x4118_y2636_2643
ob_bloco_dungeon_wall_4118_2642_z_50.matrix_parent_inverse = Matrix(((1.0, -0.0, 0.0, 4.5), (-0.0, 1.0, -0.0, 0.0), (0.0, -0.0, 1.0, -0.0), (-0.0, 0.0, -0.0, 1.0)))
ob_bloco_dungeon_wall_4118_2642_z_50.location = (-4.825, 2.5, 1.32)
ob_bloco_dungeon_wall_4118_2643_z_50.parent = ob_parede_externa_oeste_x4118_y2636_2643
ob_bloco_dungeon_wall_4118_2643_z_50.matrix_parent_inverse = Matrix(((1.0, -0.0, 0.0, 4.5), (-0.0, 1.0, -0.0, 0.0), (0.0, -0.0, 1.0, -0.0), (-0.0, 0.0, -0.0, 1.0)))
ob_bloco_dungeon_wall_4118_2643_z_50.location = (-4.825, 3.5, 1.32)
ob_parede_interna_ew_02_y2636_x4119_4119.location = (-3.5, -3.5, 0.0)
ob_parede_interna_ew_02_y2636_x4119_4119.empty_display_type = 'CUBE'
ob_bloco_skeleton_4119_2636_z_50.parent = ob_parede_interna_ew_02_y2636_x4119_4119
ob_bloco_skeleton_4119_2636_z_50.matrix_parent_inverse = Matrix(((1.0, -0.0, 0.0, 3.5), (-0.0, 1.0, -0.0, 3.5), (0.0, -0.0, 1.0, -0.0), (-0.0, 0.0, -0.0, 1.0)))
ob_bloco_skeleton_4119_2636_z_50.location = (-3.5, -3.825, 0.06)
ob_parede_interna_ew_03_y2638_x4120_4127.location = (1.0, -1.5, 6.0)
ob_parede_interna_ew_03_y2638_x4120_4127.empty_display_type = 'CUBE'
ob_bloco_stone_arch_4120_2638_z0.parent = ob_parede_interna_ew_03_y2638_x4120_4127
ob_bloco_stone_arch_4120_2638_z0.matrix_parent_inverse = Matrix(((1.0, -0.0, 0.0, -1.0), (-0.0, 1.0, -0.0, 1.5), (0.0, -0.0, 1.0, -6.0), (-0.0, 0.0, -0.0, 1.0)))
ob_bloco_stone_arch_4120_2638_z0.location = (-2.5, -1.825, 7.2)
ob_bloco_stone_wall_4120_2638_z20.parent = ob_parede_interna_ew_03_y2638_x4120_4127
ob_bloco_stone_wall_4120_2638_z20.matrix_parent_inverse = Matrix(((1.0, -0.0, 0.0, -1.0), (-0.0, 1.0, -0.0, 1.5), (0.0, -0.0, 1.0, -6.0), (-0.0, 0.0, -0.0, 1.0)))
ob_bloco_stone_wall_4120_2638_z20.location = (-2.5, -1.825, 8.58)
ob_bloco_stone_wall_4121_2638_z20.parent = ob_parede_interna_ew_03_y2638_x4120_4127
ob_bloco_stone_wall_4121_2638_z20.matrix_parent_inverse = Matrix(((1.0, -0.0, 0.0, -1.0), (-0.0, 1.0, -0.0, 1.5), (0.0, -0.0, 1.0, -6.0), (-0.0, 0.0, -0.0, 1.0)))
ob_bloco_stone_wall_4121_2638_z20.location = (-1.5, -1.825, 8.58)
ob_bloco_stone_arch_4122_2638_z0.parent = ob_parede_interna_ew_03_y2638_x4120_4127
ob_bloco_stone_arch_4122_2638_z0.matrix_parent_inverse = Matrix(((1.0, -0.0, 0.0, -1.0), (-0.0, 1.0, -0.0, 1.5), (0.0, -0.0, 1.0, -6.0), (-0.0, 0.0, -0.0, 1.0)))
ob_bloco_stone_arch_4122_2638_z0.location = (-0.5, -1.825, 7.2)
ob_bloco_stone_wall_4122_2638_z20.parent = ob_parede_interna_ew_03_y2638_x4120_4127
ob_bloco_stone_wall_4122_2638_z20.matrix_parent_inverse = Matrix(((1.0, -0.0, 0.0, -1.0), (-0.0, 1.0, -0.0, 1.5), (0.0, -0.0, 1.0, -6.0), (-0.0, 0.0, -0.0, 1.0)))
ob_bloco_stone_wall_4122_2638_z20.location = (-0.5, -1.825, 8.58)
ob_bloco_stone_arch_4123_2638_z0.parent = ob_parede_interna_ew_03_y2638_x4120_4127
ob_bloco_stone_arch_4123_2638_z0.matrix_parent_inverse = Matrix(((1.0, -0.0, 0.0, -1.0), (-0.0, 1.0, -0.0, 1.5), (0.0, -0.0, 1.0, -6.0), (-0.0, 0.0, -0.0, 1.0)))
ob_bloco_stone_arch_4123_2638_z0.location = (0.5, -1.825, 7.2)
ob_bloco_stone_wall_4123_2638_z20.parent = ob_parede_interna_ew_03_y2638_x4120_4127
ob_bloco_stone_wall_4123_2638_z20.matrix_parent_inverse = Matrix(((1.0, -0.0, 0.0, -1.0), (-0.0, 1.0, -0.0, 1.5), (0.0, -0.0, 1.0, -6.0), (-0.0, 0.0, -0.0, 1.0)))
ob_bloco_stone_wall_4123_2638_z20.location = (0.5, -1.825, 8.58)
ob_bloco_stone_wall_4124_2638_z20.parent = ob_parede_interna_ew_03_y2638_x4120_4127
ob_bloco_stone_wall_4124_2638_z20.matrix_parent_inverse = Matrix(((1.0, -0.0, 0.0, -1.0), (-0.0, 1.0, -0.0, 1.5), (0.0, -0.0, 1.0, -6.0), (-0.0, 0.0, -0.0, 1.0)))
ob_bloco_stone_wall_4124_2638_z20.location = (1.5, -1.825, 8.58)
ob_bloco_stone_arch_4125_2638_z0.parent = ob_parede_interna_ew_03_y2638_x4120_4127
ob_bloco_stone_arch_4125_2638_z0.matrix_parent_inverse = Matrix(((1.0, -0.0, 0.0, -1.0), (-0.0, 1.0, -0.0, 1.5), (0.0, -0.0, 1.0, -6.0), (-0.0, 0.0, -0.0, 1.0)))
ob_bloco_stone_arch_4125_2638_z0.location = (2.5, -1.825, 7.2)
ob_bloco_stone_wall_4125_2638_z20.parent = ob_parede_interna_ew_03_y2638_x4120_4127
ob_bloco_stone_wall_4125_2638_z20.matrix_parent_inverse = Matrix(((1.0, -0.0, 0.0, -1.0), (-0.0, 1.0, -0.0, 1.5), (0.0, -0.0, 1.0, -6.0), (-0.0, 0.0, -0.0, 1.0)))
ob_bloco_stone_wall_4125_2638_z20.location = (2.5, -1.825, 8.58)
ob_bloco_stone_arch_4126_2638_z0.parent = ob_parede_interna_ew_03_y2638_x4120_4127
ob_bloco_stone_arch_4126_2638_z0.matrix_parent_inverse = Matrix(((1.0, -0.0, 0.0, -1.0), (-0.0, 1.0, -0.0, 1.5), (0.0, -0.0, 1.0, -6.0), (-0.0, 0.0, -0.0, 1.0)))
ob_bloco_stone_arch_4126_2638_z0.location = (3.5, -1.825, 7.2)
ob_bloco_stone_wall_4126_2638_z20.parent = ob_parede_interna_ew_03_y2638_x4120_4127
ob_bloco_stone_wall_4126_2638_z20.matrix_parent_inverse = Matrix(((1.0, -0.0, 0.0, -1.0), (-0.0, 1.0, -0.0, 1.5), (0.0, -0.0, 1.0, -6.0), (-0.0, 0.0, -0.0, 1.0)))
ob_bloco_stone_wall_4126_2638_z20.location = (3.5, -1.825, 8.58)
ob_bloco_stone_wall_4127_2638_z20.parent = ob_parede_interna_ew_03_y2638_x4120_4127
ob_bloco_stone_wall_4127_2638_z20.matrix_parent_inverse = Matrix(((1.0, -0.0, 0.0, -1.0), (-0.0, 1.0, -0.0, 1.5), (0.0, -0.0, 1.0, -6.0), (-0.0, 0.0, -0.0, 1.0)))
ob_bloco_stone_wall_4127_2638_z20.location = (4.5, -1.825, 8.58)
ob_parede_interna_ew_04_y2640_x4119_4119.location = (-3.5, 0.5, 0.0)
ob_parede_interna_ew_04_y2640_x4119_4119.empty_display_type = 'CUBE'
ob_bloco_skeleton_4119_2640_z_50.parent = ob_parede_interna_ew_04_y2640_x4119_4119
ob_bloco_skeleton_4119_2640_z_50.matrix_parent_inverse = Matrix(((1.0, -0.0, 0.0, 3.5), (-0.0, 1.0, -0.0, -0.5), (0.0, -0.0, 1.0, -0.0), (-0.0, 0.0, -0.0, 1.0)))
ob_bloco_skeleton_4119_2640_z_50.location = (-3.5, 0.175, 0.06)
ob_parede_interna_ew_05_y2641_x4119_4119.location = (-3.5, 1.5, 0.0)
ob_parede_interna_ew_05_y2641_x4119_4119.empty_display_type = 'CUBE'
ob_bloco_dungeon_wall_4119_2641_z_50.parent = ob_parede_interna_ew_05_y2641_x4119_4119
ob_bloco_dungeon_wall_4119_2641_z_50.matrix_parent_inverse = Matrix(((1.0, -0.0, 0.0, 3.5), (-0.0, 1.0, -0.0, -1.5), (0.0, -0.0, 1.0, -0.0), (-0.0, 0.0, -0.0, 1.0)))
ob_bloco_dungeon_wall_4119_2641_z_50.location = (-3.5, 1.175, 1.32)
ob_parede_interna_ew_06_y2642_x4120_4127.location = (1.0, 2.5, 8.04)
ob_parede_interna_ew_06_y2642_x4120_4127.empty_display_type = 'CUBE'
ob_bloco_stone_wall_4120_2642_z17.parent = ob_parede_interna_ew_06_y2642_x4120_4127
ob_bloco_stone_wall_4120_2642_z17.matrix_parent_inverse = Matrix(((1.0, -0.0, 0.0, -1.0), (-0.0, 1.0, -0.0, -2.5), (0.0, -0.0, 1.0, -8.04), (-0.0, 0.0, -0.0, 1.0)))
ob_bloco_stone_wall_4120_2642_z17.location = (-2.5, 2.175, 8.22)
ob_bloco_stone_wall_4121_2642_z17.parent = ob_parede_interna_ew_06_y2642_x4120_4127
ob_bloco_stone_wall_4121_2642_z17.matrix_parent_inverse = Matrix(((1.0, -0.0, 0.0, -1.0), (-0.0, 1.0, -0.0, -2.5), (0.0, -0.0, 1.0, -8.04), (-0.0, 0.0, -0.0, 1.0)))
ob_bloco_stone_wall_4121_2642_z17.location = (-1.5, 2.175, 8.22)
ob_bloco_stone_wall_4122_2642_z17.parent = ob_parede_interna_ew_06_y2642_x4120_4127
ob_bloco_stone_wall_4122_2642_z17.matrix_parent_inverse = Matrix(((1.0, -0.0, 0.0, -1.0), (-0.0, 1.0, -0.0, -2.5), (0.0, -0.0, 1.0, -8.04), (-0.0, 0.0, -0.0, 1.0)))
ob_bloco_stone_wall_4122_2642_z17.location = (-0.5, 2.175, 8.22)
ob_bloco_stone_wall_4123_2642_z17.parent = ob_parede_interna_ew_06_y2642_x4120_4127
ob_bloco_stone_wall_4123_2642_z17.matrix_parent_inverse = Matrix(((1.0, -0.0, 0.0, -1.0), (-0.0, 1.0, -0.0, -2.5), (0.0, -0.0, 1.0, -8.04), (-0.0, 0.0, -0.0, 1.0)))
ob_bloco_stone_wall_4123_2642_z17.location = (0.5, 2.175, 8.22)
ob_bloco_stone_wall_4124_2642_z17.parent = ob_parede_interna_ew_06_y2642_x4120_4127
ob_bloco_stone_wall_4124_2642_z17.matrix_parent_inverse = Matrix(((1.0, -0.0, 0.0, -1.0), (-0.0, 1.0, -0.0, -2.5), (0.0, -0.0, 1.0, -8.04), (-0.0, 0.0, -0.0, 1.0)))
ob_bloco_stone_wall_4124_2642_z17.location = (1.5, 2.175, 8.22)
ob_bloco_stone_wall_4125_2642_z17.parent = ob_parede_interna_ew_06_y2642_x4120_4127
ob_bloco_stone_wall_4125_2642_z17.matrix_parent_inverse = Matrix(((1.0, -0.0, 0.0, -1.0), (-0.0, 1.0, -0.0, -2.5), (0.0, -0.0, 1.0, -8.04), (-0.0, 0.0, -0.0, 1.0)))
ob_bloco_stone_wall_4125_2642_z17.location = (2.5, 2.175, 8.22)
ob_bloco_stone_wall_4126_2642_z17.parent = ob_parede_interna_ew_06_y2642_x4120_4127
ob_bloco_stone_wall_4126_2642_z17.matrix_parent_inverse = Matrix(((1.0, -0.0, 0.0, -1.0), (-0.0, 1.0, -0.0, -2.5), (0.0, -0.0, 1.0, -8.04), (-0.0, 0.0, -0.0, 1.0)))
ob_bloco_stone_wall_4126_2642_z17.location = (3.5, 2.175, 8.22)
ob_bloco_stone_wall_4127_2642_z17.parent = ob_parede_interna_ew_06_y2642_x4120_4127
ob_bloco_stone_wall_4127_2642_z17.matrix_parent_inverse = Matrix(((1.0, -0.0, 0.0, -1.0), (-0.0, 1.0, -0.0, -2.5), (0.0, -0.0, 1.0, -8.04), (-0.0, 0.0, -0.0, 1.0)))
ob_bloco_stone_wall_4127_2642_z17.location = (4.5, 2.175, 8.22)
ob_parede_interna_ew_07_y2643_x4119_4119.location = (-3.5, 3.5, 0.0)
ob_parede_interna_ew_07_y2643_x4119_4119.empty_display_type = 'CUBE'
ob_bloco_skeleton_4119_2643_z_50.parent = ob_parede_interna_ew_07_y2643_x4119_4119
ob_bloco_skeleton_4119_2643_z_50.matrix_parent_inverse = Matrix(((1.0, -0.0, 0.0, 3.5), (-0.0, 1.0, -0.0, -3.5), (0.0, -0.0, 1.0, -0.0), (-0.0, 0.0, -0.0, 1.0)))
ob_bloco_skeleton_4119_2643_z_50.location = (-3.5, 3.175, 0.06)
ob_moveis_decoracoes.location = (0.0, 0.0, 0.0)
ob_moveis_decoracoes.empty_display_type = 'CUBE'
ob_movel_skeleton_4119_2638_z_50.parent = ob_moveis_decoracoes
ob_movel_skeleton_4119_2638_z_50.location = (-3.5, -1.5, 0.06)
ob_movel_bones_4119_2642_z_50.parent = ob_moveis_decoracoes
ob_movel_bones_4119_2642_z_50.location = (-3.5, 2.5, 0.06)
ob_movel_web_4121_2635_z_4.parent = ob_moveis_decoracoes
ob_movel_web_4121_2635_z_4.location = (-1.5, -4.5, 5.58)
ob_movel_web_4120_2636_z_4.parent = ob_moveis_decoracoes
ob_movel_web_4120_2636_z_4.location = (-2.5, -3.5, 5.58)

# ---- collection membership
col_01_paredes_externas.objects.link(ob_parede_externa_norte_y2635_x4118_4118)
col_01_paredes_externas.objects.link(ob_bloco_dungeon_wall_4118_2635_z_50)
col_01_paredes_externas.objects.link(ob_parede_externa_sul_y2644_x4118_4118)
col_01_paredes_externas.objects.link(ob_bloco_dungeon_wall_4118_2644_z_50)
col_01_paredes_externas.objects.link(ob_parede_externa_oeste_x4118_y2636_2643)
col_01_paredes_externas.objects.link(ob_bloco_dungeon_wall_4118_2636_z_50)
col_01_paredes_externas.objects.link(ob_bloco_dungeon_wall_4118_2637_z_50)
col_01_paredes_externas.objects.link(ob_bloco_dungeon_wall_4118_2638_z_50)
col_01_paredes_externas.objects.link(ob_bloco_dungeon_wall_4118_2639_z_50)
col_01_paredes_externas.objects.link(ob_bloco_dungeon_wall_4118_2640_z_50)
col_01_paredes_externas.objects.link(ob_bloco_dungeon_wall_4118_2641_z_50)
col_01_paredes_externas.objects.link(ob_bloco_dungeon_wall_4118_2642_z_50)
col_01_paredes_externas.objects.link(ob_bloco_dungeon_wall_4118_2643_z_50)
col_02_paredes_internas.objects.link(ob_parede_interna_ew_02_y2636_x4119_4119)
col_02_paredes_internas.objects.link(ob_bloco_skeleton_4119_2636_z_50)
col_02_paredes_internas.objects.link(ob_parede_interna_ew_03_y2638_x4120_4127)
col_02_paredes_internas.objects.link(ob_bloco_stone_arch_4120_2638_z0)
col_02_paredes_internas.objects.link(ob_bloco_stone_wall_4120_2638_z20)
col_02_paredes_internas.objects.link(ob_bloco_stone_wall_4121_2638_z20)
col_02_paredes_internas.objects.link(ob_bloco_stone_arch_4122_2638_z0)
col_02_paredes_internas.objects.link(ob_bloco_stone_wall_4122_2638_z20)
col_02_paredes_internas.objects.link(ob_bloco_stone_arch_4123_2638_z0)
col_02_paredes_internas.objects.link(ob_bloco_stone_wall_4123_2638_z20)
col_02_paredes_internas.objects.link(ob_bloco_stone_wall_4124_2638_z20)
col_02_paredes_internas.objects.link(ob_bloco_stone_arch_4125_2638_z0)
col_02_paredes_internas.objects.link(ob_bloco_stone_wall_4125_2638_z20)
col_02_paredes_internas.objects.link(ob_bloco_stone_arch_4126_2638_z0)
col_02_paredes_internas.objects.link(ob_bloco_stone_wall_4126_2638_z20)
col_02_paredes_internas.objects.link(ob_bloco_stone_wall_4127_2638_z20)
col_02_paredes_internas.objects.link(ob_parede_interna_ew_04_y2640_x4119_4119)
col_02_paredes_internas.objects.link(ob_bloco_skeleton_4119_2640_z_50)
col_02_paredes_internas.objects.link(ob_parede_interna_ew_05_y2641_x4119_4119)
col_02_paredes_internas.objects.link(ob_bloco_dungeon_wall_4119_2641_z_50)
col_02_paredes_internas.objects.link(ob_parede_interna_ew_06_y2642_x4120_4127)
col_02_paredes_internas.objects.link(ob_bloco_stone_wall_4120_2642_z17)
col_02_paredes_internas.objects.link(ob_bloco_stone_wall_4121_2642_z17)
col_02_paredes_internas.objects.link(ob_bloco_stone_wall_4122_2642_z17)
col_02_paredes_internas.objects.link(ob_bloco_stone_wall_4123_2642_z17)
col_02_paredes_internas.objects.link(ob_bloco_stone_wall_4124_2642_z17)
col_02_paredes_internas.objects.link(ob_bloco_stone_wall_4125_2642_z17)
col_02_paredes_internas.objects.link(ob_bloco_stone_wall_4126_2642_z17)
col_02_paredes_internas.objects.link(ob_bloco_stone_wall_4127_2642_z17)
col_02_paredes_internas.objects.link(ob_parede_interna_ew_07_y2643_x4119_4119)
col_02_paredes_internas.objects.link(ob_bloco_skeleton_4119_2643_z_50)
col_04_moveis_decoracoes.objects.link(ob_moveis_decoracoes)
col_04_moveis_decoracoes.objects.link(ob_movel_skeleton_4119_2638_z_50)
col_04_moveis_decoracoes.objects.link(ob_movel_bones_4119_2642_z_50)
col_04_moveis_decoracoes.objects.link(ob_movel_web_4121_2635_z_4)
col_04_moveis_decoracoes.objects.link(ob_movel_web_4120_2636_z_4)

# ---- scene / render settings (as saved in the file)
scene.frame_start = 1; scene.frame_end = 250; scene.frame_set(1)
scene.render.engine = 'BLENDER_EEVEE_NEXT'
scene.render.bake_bias = 0.0
scene.render.bake_samples = 0
scene.cycles.sampling_pattern = 'TABULATED_SOBOL'
scene.eevee.use_volume_custom_range = False
bpy.context.view_layer.update()

# ---- added for rendering (the .blend has no active camera and no usable light): camera, sun + grey world if the file has none
cam_auto = bpy.data.cameras.new('AutoCamera')
cam_auto.lens = 50.0
cam_auto.sensor_width = 36.0
cam_auto.clip_end = 1000.0
ob_auto_camera = bpy.data.objects.new('AutoCamera', cam_auto)
scene.collection.objects.link(ob_auto_camera)
ob_auto_camera.location = (15.0377, -18.3702, 16.4101)
ob_auto_camera.rotation_euler = (1.09748, -7.21219e-08, 0.694738)
scene.camera = ob_auto_camera
light_auto_sun = bpy.data.lights.new('AutoSun', 'SUN')
light_auto_sun.energy = 3.0
light_auto_sun.angle = 0.0523599
ob_auto_sun = bpy.data.objects.new('AutoSun', light_auto_sun)
scene.collection.objects.link(ob_auto_sun)
ob_auto_sun.rotation_euler = (0.872665, 0.174533, 0.523599)
if scene.world is None:
    world_auto = bpy.data.worlds.new('AutoWorld')
    world_auto.color = (0.3, 0.3, 0.3)
    scene.world = world_auto
bpy.context.view_layer.update()
